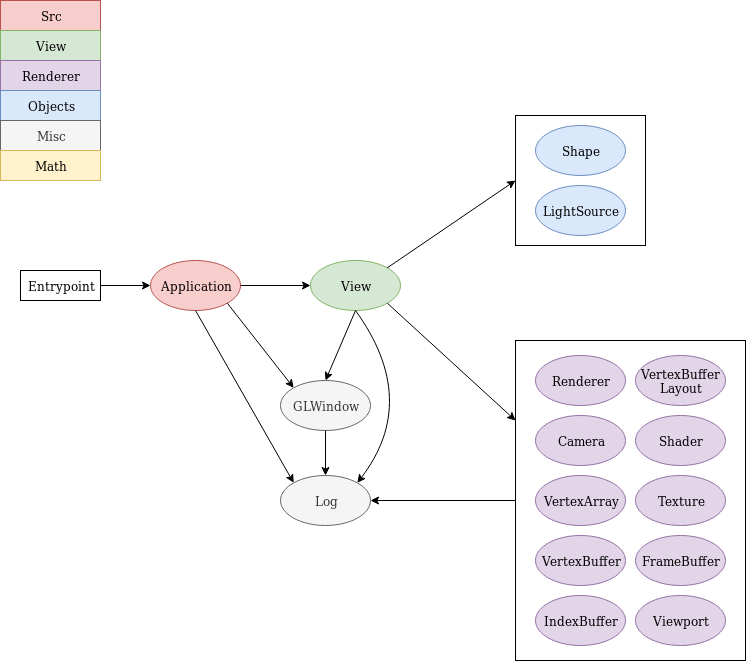

The diagram above was exported from draw.io. Its source (the exported page's mxGraphModel, read from the mxfile embedded in the PNG):
<mxGraphModel dx="1355" dy="778" grid="1" gridSize="10" guides="1" tooltips="1" connect="1" arrows="1" fold="1" page="1" pageScale="1" pageWidth="850" pageHeight="1100" math="0" shadow="0">
  <root>
    <mxCell id="0" />
    <mxCell id="1" parent="0" />
    <mxCell id="4schWgHKknB6Yh2o01-A-36" value="" style="rounded=0;whiteSpace=wrap;html=1;" parent="1" vertex="1">
      <mxGeometry x="525" y="125" width="130" height="130" as="geometry" />
    </mxCell>
    <mxCell id="4schWgHKknB6Yh2o01-A-34" value="" style="rounded=0;whiteSpace=wrap;html=1;" parent="1" vertex="1">
      <mxGeometry x="525" y="350" width="230" height="320" as="geometry" />
    </mxCell>
    <mxCell id="4schWgHKknB6Yh2o01-A-1" value="Entrypoint" style="rounded=0;whiteSpace=wrap;html=1;" parent="1" vertex="1">
      <mxGeometry x="30" y="280" width="80" height="30" as="geometry" />
    </mxCell>
    <mxCell id="4schWgHKknB6Yh2o01-A-2" value="Log" style="ellipse;whiteSpace=wrap;html=1;fillColor=#f5f5f5;strokeColor=#666666;fontColor=#333333;" parent="1" vertex="1">
      <mxGeometry x="290" y="485" width="90" height="50" as="geometry" />
    </mxCell>
    <mxCell id="4schWgHKknB6Yh2o01-A-3" value="Application" style="ellipse;whiteSpace=wrap;html=1;fillColor=#f8cecc;strokeColor=#b85450;" parent="1" vertex="1">
      <mxGeometry x="160" y="270" width="90" height="50" as="geometry" />
    </mxCell>
    <mxCell id="4schWgHKknB6Yh2o01-A-7" value="View" style="ellipse;whiteSpace=wrap;html=1;fillColor=#d5e8d4;strokeColor=#82b366;" parent="1" vertex="1">
      <mxGeometry x="320" y="270" width="90" height="50" as="geometry" />
    </mxCell>
    <mxCell id="4schWgHKknB6Yh2o01-A-13" value="GLWindow" style="ellipse;whiteSpace=wrap;html=1;fillColor=#f5f5f5;strokeColor=#666666;fontColor=#333333;" parent="1" vertex="1">
      <mxGeometry x="290" y="390" width="90" height="50" as="geometry" />
    </mxCell>
    <mxCell id="4schWgHKknB6Yh2o01-A-14" value="" style="endArrow=classic;html=1;entryX=0;entryY=0;entryDx=0;entryDy=0;exitX=1;exitY=1;exitDx=0;exitDy=0;" parent="1" source="4schWgHKknB6Yh2o01-A-3" target="4schWgHKknB6Yh2o01-A-13" edge="1">
      <mxGeometry width="50" height="50" relative="1" as="geometry">
        <mxPoint x="40" y="590" as="sourcePoint" />
        <mxPoint x="90" y="540" as="targetPoint" />
      </mxGeometry>
    </mxCell>
    <mxCell id="4schWgHKknB6Yh2o01-A-16" value="Renderer" style="ellipse;whiteSpace=wrap;html=1;fillColor=#e1d5e7;strokeColor=#9673a6;" parent="1" vertex="1">
      <mxGeometry x="545" y="365" width="90" height="50" as="geometry" />
    </mxCell>
    <mxCell id="4schWgHKknB6Yh2o01-A-17" value="Viewport" style="ellipse;whiteSpace=wrap;html=1;fillColor=#e1d5e7;strokeColor=#9673a6;" parent="1" vertex="1">
      <mxGeometry x="645" y="605" width="90" height="50" as="geometry" />
    </mxCell>
    <mxCell id="4schWgHKknB6Yh2o01-A-18" value="Camera" style="ellipse;whiteSpace=wrap;html=1;fillColor=#e1d5e7;strokeColor=#9673a6;" parent="1" vertex="1">
      <mxGeometry x="545" y="425" width="90" height="50" as="geometry" />
    </mxCell>
    <mxCell id="4schWgHKknB6Yh2o01-A-19" value="VertexArray" style="ellipse;whiteSpace=wrap;html=1;fillColor=#e1d5e7;strokeColor=#9673a6;" parent="1" vertex="1">
      <mxGeometry x="545" y="485" width="90" height="50" as="geometry" />
    </mxCell>
    <mxCell id="4schWgHKknB6Yh2o01-A-20" value="VertexBuffer" style="ellipse;whiteSpace=wrap;html=1;fillColor=#e1d5e7;strokeColor=#9673a6;" parent="1" vertex="1">
      <mxGeometry x="545" y="545" width="90" height="50" as="geometry" />
    </mxCell>
    <mxCell id="4schWgHKknB6Yh2o01-A-21" value="IndexBuffer" style="ellipse;whiteSpace=wrap;html=1;fillColor=#e1d5e7;strokeColor=#9673a6;" parent="1" vertex="1">
      <mxGeometry x="545" y="605" width="90" height="50" as="geometry" />
    </mxCell>
    <mxCell id="4schWgHKknB6Yh2o01-A-22" value="VertexBuffer&lt;br&gt;Layout" style="ellipse;whiteSpace=wrap;html=1;fillColor=#e1d5e7;strokeColor=#9673a6;" parent="1" vertex="1">
      <mxGeometry x="645" y="365" width="90" height="50" as="geometry" />
    </mxCell>
    <mxCell id="4schWgHKknB6Yh2o01-A-23" value="Shader" style="ellipse;whiteSpace=wrap;html=1;fillColor=#e1d5e7;strokeColor=#9673a6;" parent="1" vertex="1">
      <mxGeometry x="645" y="425" width="90" height="50" as="geometry" />
    </mxCell>
    <mxCell id="4schWgHKknB6Yh2o01-A-24" value="Texture" style="ellipse;whiteSpace=wrap;html=1;fillColor=#e1d5e7;strokeColor=#9673a6;" parent="1" vertex="1">
      <mxGeometry x="645" y="485" width="90" height="50" as="geometry" />
    </mxCell>
    <mxCell id="4schWgHKknB6Yh2o01-A-25" value="FrameBuffer" style="ellipse;whiteSpace=wrap;html=1;fillColor=#e1d5e7;strokeColor=#9673a6;" parent="1" vertex="1">
      <mxGeometry x="645" y="545" width="90" height="50" as="geometry" />
    </mxCell>
    <mxCell id="4schWgHKknB6Yh2o01-A-29" value="Shape" style="ellipse;whiteSpace=wrap;html=1;fillColor=#dae8fc;strokeColor=#6c8ebf;" parent="1" vertex="1">
      <mxGeometry x="545" y="135" width="90" height="50" as="geometry" />
    </mxCell>
    <mxCell id="4schWgHKknB6Yh2o01-A-33" value="LightSource" style="ellipse;whiteSpace=wrap;html=1;fillColor=#dae8fc;strokeColor=#6c8ebf;" parent="1" vertex="1">
      <mxGeometry x="545" y="195" width="90" height="50" as="geometry" />
    </mxCell>
    <mxCell id="4schWgHKknB6Yh2o01-A-38" value="" style="endArrow=classic;html=1;entryX=0;entryY=0.25;entryDx=0;entryDy=0;exitX=1;exitY=1;exitDx=0;exitDy=0;" parent="1" source="4schWgHKknB6Yh2o01-A-7" target="4schWgHKknB6Yh2o01-A-34" edge="1">
      <mxGeometry width="50" height="50" relative="1" as="geometry">
        <mxPoint x="70" y="740" as="sourcePoint" />
        <mxPoint x="120" y="690" as="targetPoint" />
      </mxGeometry>
    </mxCell>
    <mxCell id="4schWgHKknB6Yh2o01-A-39" value="" style="endArrow=classic;html=1;entryX=0;entryY=0.5;entryDx=0;entryDy=0;exitX=1;exitY=0;exitDx=0;exitDy=0;" parent="1" source="4schWgHKknB6Yh2o01-A-7" target="4schWgHKknB6Yh2o01-A-36" edge="1">
      <mxGeometry width="50" height="50" relative="1" as="geometry">
        <mxPoint x="70" y="740" as="sourcePoint" />
        <mxPoint x="120" y="690" as="targetPoint" />
      </mxGeometry>
    </mxCell>
    <mxCell id="4schWgHKknB6Yh2o01-A-45" value="Src" style="rounded=0;whiteSpace=wrap;html=1;fillColor=#f8cecc;strokeColor=#b85450;" parent="1" vertex="1">
      <mxGeometry x="10" y="10" width="100" height="30" as="geometry" />
    </mxCell>
    <mxCell id="4schWgHKknB6Yh2o01-A-46" value="View" style="rounded=0;whiteSpace=wrap;html=1;fillColor=#d5e8d4;strokeColor=#82b366;" parent="1" vertex="1">
      <mxGeometry x="10" y="40" width="100" height="30" as="geometry" />
    </mxCell>
    <mxCell id="4schWgHKknB6Yh2o01-A-47" value="Renderer" style="rounded=0;whiteSpace=wrap;html=1;fillColor=#e1d5e7;strokeColor=#9673a6;" parent="1" vertex="1">
      <mxGeometry x="10" y="70" width="100" height="30" as="geometry" />
    </mxCell>
    <mxCell id="4schWgHKknB6Yh2o01-A-48" value="Objects" style="rounded=0;whiteSpace=wrap;html=1;fillColor=#dae8fc;strokeColor=#6c8ebf;" parent="1" vertex="1">
      <mxGeometry x="10" y="100" width="100" height="30" as="geometry" />
    </mxCell>
    <mxCell id="4schWgHKknB6Yh2o01-A-50" value="" style="endArrow=classic;html=1;exitX=0.5;exitY=1;exitDx=0;exitDy=0;entryX=0.5;entryY=0;entryDx=0;entryDy=0;" parent="1" source="4schWgHKknB6Yh2o01-A-7" target="4schWgHKknB6Yh2o01-A-13" edge="1">
      <mxGeometry width="50" height="50" relative="1" as="geometry">
        <mxPoint x="340" y="380" as="sourcePoint" />
        <mxPoint x="360" y="350" as="targetPoint" />
      </mxGeometry>
    </mxCell>
    <mxCell id="4schWgHKknB6Yh2o01-A-51" value="" style="endArrow=classic;html=1;entryX=0;entryY=0.5;entryDx=0;entryDy=0;exitX=1;exitY=0.5;exitDx=0;exitDy=0;" parent="1" source="4schWgHKknB6Yh2o01-A-1" target="4schWgHKknB6Yh2o01-A-3" edge="1">
      <mxGeometry width="50" height="50" relative="1" as="geometry">
        <mxPoint x="10" y="740" as="sourcePoint" />
        <mxPoint x="60" y="690" as="targetPoint" />
      </mxGeometry>
    </mxCell>
    <mxCell id="4schWgHKknB6Yh2o01-A-52" value="" style="endArrow=classic;html=1;entryX=0;entryY=0.5;entryDx=0;entryDy=0;exitX=1;exitY=0.5;exitDx=0;exitDy=0;" parent="1" source="4schWgHKknB6Yh2o01-A-3" target="4schWgHKknB6Yh2o01-A-7" edge="1">
      <mxGeometry width="50" height="50" relative="1" as="geometry">
        <mxPoint x="10" y="740" as="sourcePoint" />
        <mxPoint x="60" y="690" as="targetPoint" />
      </mxGeometry>
    </mxCell>
    <mxCell id="rCohSX8rNZzASkfD9DbY-2" value="Misc" style="rounded=0;whiteSpace=wrap;html=1;fillColor=#f5f5f5;strokeColor=#666666;fontColor=#333333;" vertex="1" parent="1">
      <mxGeometry x="10" y="130" width="100" height="30" as="geometry" />
    </mxCell>
    <mxCell id="rCohSX8rNZzASkfD9DbY-3" value="Math" style="rounded=0;whiteSpace=wrap;html=1;fillColor=#fff2cc;strokeColor=#d6b656;" vertex="1" parent="1">
      <mxGeometry x="10" y="160" width="100" height="30" as="geometry" />
    </mxCell>
    <mxCell id="rCohSX8rNZzASkfD9DbY-4" value="" style="endArrow=classic;html=1;entryX=1;entryY=0.5;entryDx=0;entryDy=0;exitX=0;exitY=0.5;exitDx=0;exitDy=0;" edge="1" parent="1" source="4schWgHKknB6Yh2o01-A-34" target="4schWgHKknB6Yh2o01-A-2">
      <mxGeometry width="50" height="50" relative="1" as="geometry">
        <mxPoint x="406.81980515339455" y="322.6776695296637" as="sourcePoint" />
        <mxPoint x="535" y="440" as="targetPoint" />
      </mxGeometry>
    </mxCell>
    <mxCell id="rCohSX8rNZzASkfD9DbY-5" value="" style="endArrow=classic;html=1;entryX=0;entryY=0;entryDx=0;entryDy=0;exitX=0.5;exitY=1;exitDx=0;exitDy=0;" edge="1" parent="1" source="4schWgHKknB6Yh2o01-A-3" target="4schWgHKknB6Yh2o01-A-2">
      <mxGeometry width="50" height="50" relative="1" as="geometry">
        <mxPoint x="416.81980515339455" y="332.6776695296637" as="sourcePoint" />
        <mxPoint x="545" y="450" as="targetPoint" />
      </mxGeometry>
    </mxCell>
    <mxCell id="rCohSX8rNZzASkfD9DbY-6" value="" style="endArrow=classic;html=1;exitX=0.5;exitY=1;exitDx=0;exitDy=0;" edge="1" parent="1" source="4schWgHKknB6Yh2o01-A-13" target="4schWgHKknB6Yh2o01-A-2">
      <mxGeometry width="50" height="50" relative="1" as="geometry">
        <mxPoint x="426.81980515339455" y="342.6776695296637" as="sourcePoint" />
        <mxPoint x="555" y="460" as="targetPoint" />
      </mxGeometry>
    </mxCell>
    <mxCell id="rCohSX8rNZzASkfD9DbY-7" value="" style="endArrow=classic;html=1;exitX=0.5;exitY=1;exitDx=0;exitDy=0;entryX=1;entryY=0;entryDx=0;entryDy=0;curved=1;" edge="1" parent="1" source="4schWgHKknB6Yh2o01-A-7" target="4schWgHKknB6Yh2o01-A-2">
      <mxGeometry width="50" height="50" relative="1" as="geometry">
        <mxPoint x="10" y="740" as="sourcePoint" />
        <mxPoint x="60" y="690" as="targetPoint" />
        <Array as="points">
          <mxPoint x="430" y="410" />
        </Array>
      </mxGeometry>
    </mxCell>
  </root>
</mxGraphModel>